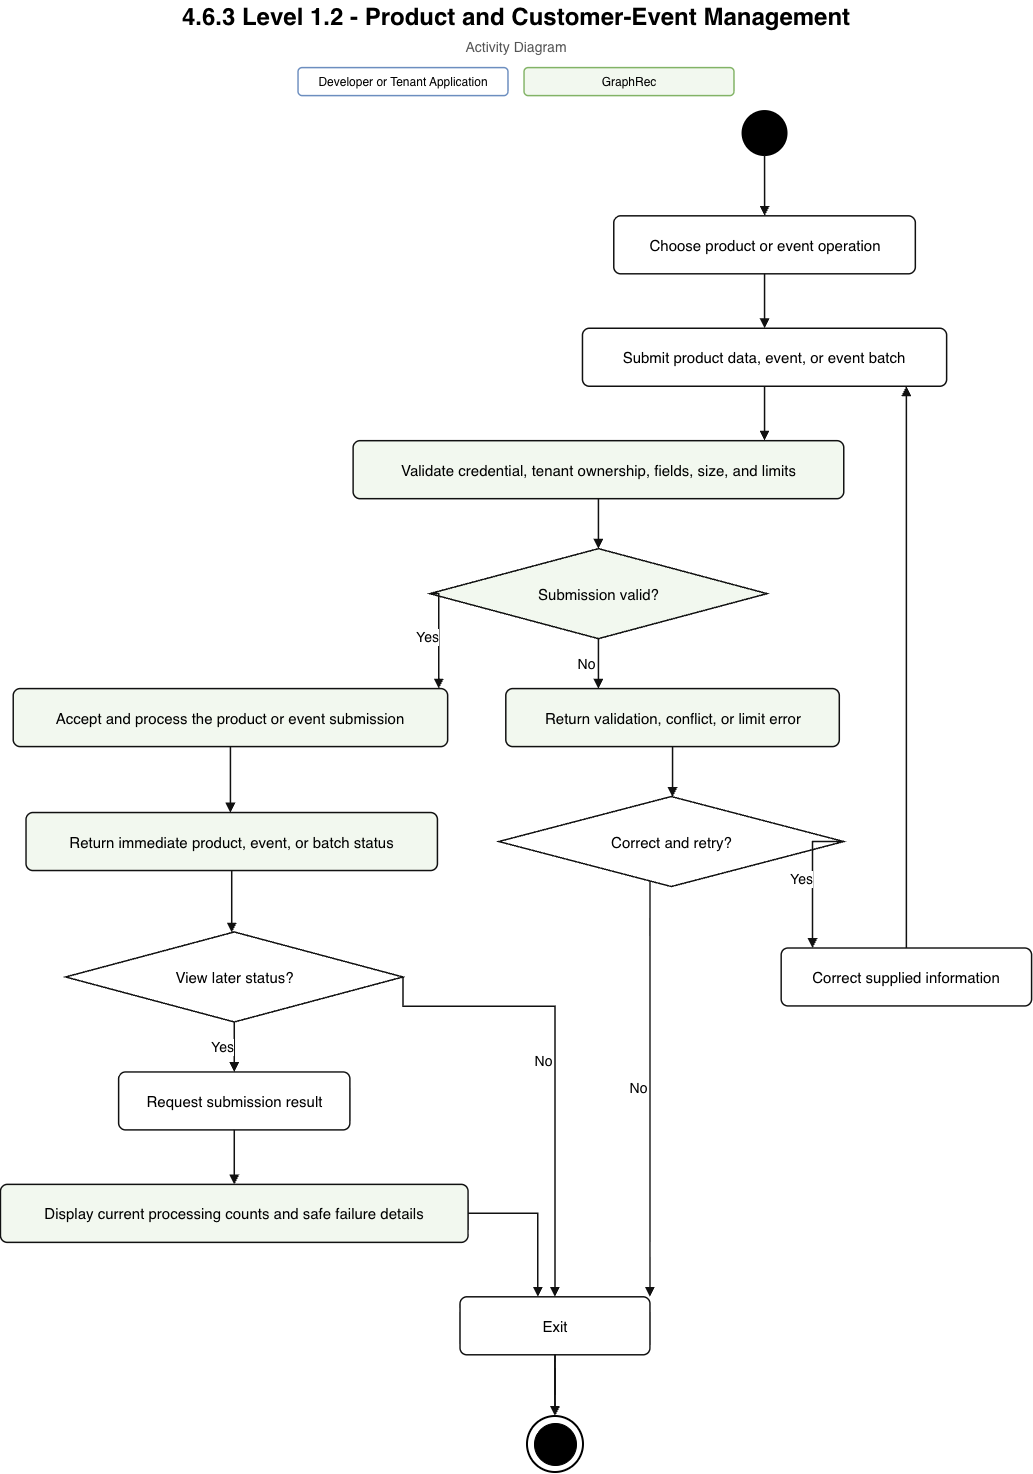

The diagram above was exported from draw.io. Its source (the exported page's mxGraphModel, read from the mxfile embedded in the PNG):
<mxGraphModel dx="2568" dy="1480" grid="1" gridSize="10" guides="1" tooltips="1" connect="1" arrows="1" fold="1" page="1" pageScale="1" pageWidth="1200" pageHeight="1567" math="0" shadow="0">
  <root>
    <mxCell id="0" />
    <mxCell id="1" parent="0" />
    <mxCell id="title" connectable="0" parent="1" style="text;html=1;strokeColor=none;fillColor=none;align=center;verticalAlign=middle;whiteSpace=wrap;fontSize=24;fontStyle=1;fontFamily=Helvetica;" value="4.6.3 Level 1.2 - Product and Customer-Event Management" vertex="1">
      <mxGeometry height="34" width="960" x="120" y="14" as="geometry" />
    </mxCell>
    <mxCell id="subtitle" connectable="0" parent="1" style="text;html=1;strokeColor=none;fillColor=none;align=center;verticalAlign=middle;whiteSpace=wrap;fontSize=14;fontColor=#555555;fontFamily=Helvetica;" value=" Activity Diagram" vertex="1">
      <mxGeometry height="24" width="760" x="220" y="49" as="geometry" />
    </mxCell>
    <mxCell id="legend_actor" connectable="0" parent="1" style="rounded=1;whiteSpace=wrap;html=1;fillColor=#ffffff;strokeColor=#6c8ebf;strokeWidth=1.5;fontSize=12;fontFamily=Helvetica;" value="Developer or Tenant Application" vertex="1">
      <mxGeometry height="28" width="210" x="382" y="82" as="geometry" />
    </mxCell>
    <mxCell id="legend_system" connectable="0" parent="1" style="rounded=1;whiteSpace=wrap;html=1;fillColor=#f2f8ef;strokeColor=#82b366;strokeWidth=1.5;fontSize=12;fontFamily=Helvetica;" value="GraphRec" vertex="1">
      <mxGeometry height="28" width="210" x="608" y="82" as="geometry" />
    </mxCell>
    <mxCell id="S" parent="1" style="ellipse;whiteSpace=wrap;html=1;aspect=fixed;fillColor=#000000;strokeColor=#000000;strokeWidth=2;" value="" vertex="1">
      <mxGeometry height="44" width="44" x="826.55" y="125.45" as="geometry" />
    </mxCell>
    <mxCell id="E" parent="1" style="ellipse;whiteSpace=wrap;html=1;aspect=fixed;fillColor=#ffffff;strokeColor=#000000;strokeWidth=2;" value="" vertex="1">
      <mxGeometry height="56" width="56" x="610.99" y="1430.4" as="geometry" />
    </mxCell>
    <mxCell id="E_inner" connectable="0" parent="1" style="ellipse;whiteSpace=wrap;html=1;aspect=fixed;fillColor=#000000;strokeColor=#000000;strokeWidth=1;" value="" vertex="1">
      <mxGeometry height="42" width="42" x="617.99" y="1437.4" as="geometry" />
    </mxCell>
    <mxCell id="A1" parent="1" style="rounded=1;whiteSpace=wrap;html=1;fillColor=#ffffff;strokeColor=#111111;strokeWidth=1.5;arcSize=12;fontSize=15;align=center;verticalAlign=middle;fontFamily=Helvetica;spacing=8;" value="Choose product or event operation" vertex="1">
      <mxGeometry height="58" width="301.56" x="697.77" y="230.23" as="geometry" />
    </mxCell>
    <mxCell id="A2" parent="1" style="rounded=1;whiteSpace=wrap;html=1;fillColor=#ffffff;strokeColor=#111111;strokeWidth=1.5;arcSize=12;fontSize=15;align=center;verticalAlign=middle;fontFamily=Helvetica;spacing=8;" value="Submit product data, event, or event batch" vertex="1">
      <mxGeometry height="58" width="364.16" x="666.47" y="342.65" as="geometry" />
    </mxCell>
    <mxCell id="A3" parent="1" style="rhombus;whiteSpace=wrap;html=1;fillColor=#ffffff;strokeColor=#111111;strokeWidth=1.5;fontSize=15;align=center;verticalAlign=middle;fontFamily=Helvetica;spacing=4;" value="Correct and retry?" vertex="1">
      <mxGeometry height="90" width="345" x="582.77" y="810.93" as="geometry" />
    </mxCell>
    <mxCell id="A4" parent="1" style="rounded=1;whiteSpace=wrap;html=1;fillColor=#ffffff;strokeColor=#111111;strokeWidth=1.5;arcSize=12;fontSize=15;align=center;verticalAlign=middle;fontFamily=Helvetica;spacing=8;" value="Correct supplied information" vertex="1">
      <mxGeometry height="58" width="250.44" x="865.15" y="962.37" as="geometry" />
    </mxCell>
    <mxCell id="A5" parent="1" style="rhombus;whiteSpace=wrap;html=1;fillColor=#ffffff;strokeColor=#111111;strokeWidth=1.5;fontSize=15;align=center;verticalAlign=middle;fontFamily=Helvetica;spacing=4;" value="View later status?" vertex="1">
      <mxGeometry height="90" width="337.34" x="149.6" y="946.37" as="geometry" />
    </mxCell>
    <mxCell id="A6" parent="1" style="rounded=1;whiteSpace=wrap;html=1;fillColor=#ffffff;strokeColor=#111111;strokeWidth=1.5;arcSize=12;fontSize=15;align=center;verticalAlign=middle;fontFamily=Helvetica;spacing=8;" value="Request submission result" vertex="1">
      <mxGeometry height="58" width="231.28" x="202.63" y="1086.32" as="geometry" />
    </mxCell>
    <mxCell id="A7" parent="1" style="rounded=1;whiteSpace=wrap;html=1;fillColor=#ffffff;strokeColor=#111111;strokeWidth=1.5;arcSize=12;fontSize=15;align=center;verticalAlign=middle;fontFamily=Helvetica;spacing=8;" value="Exit" vertex="1">
      <mxGeometry height="58" width="190" x="543.99" y="1311.21" as="geometry" />
    </mxCell>
    <mxCell id="G1" parent="1" style="rounded=1;whiteSpace=wrap;html=1;fillColor=#f2f8ef;strokeColor=#111111;strokeWidth=1.5;arcSize=12;fontSize=15;align=center;verticalAlign=middle;fontFamily=Helvetica;spacing=8;" value="Validate credential, tenant ownership, fields, size, and limits" vertex="1">
      <mxGeometry height="58" width="490.66" x="437.1" y="455.08" as="geometry" />
    </mxCell>
    <mxCell id="G2" parent="1" style="rhombus;whiteSpace=wrap;html=1;fillColor=#f2f8ef;strokeColor=#111111;strokeWidth=1.5;fontSize=15;align=center;verticalAlign=middle;fontFamily=Helvetica;spacing=4;" value="Submission valid?" vertex="1">
      <mxGeometry height="90" width="337.34" x="513.76" y="563.04" as="geometry" />
    </mxCell>
    <mxCell id="G3" parent="1" style="rounded=1;whiteSpace=wrap;html=1;fillColor=#f2f8ef;strokeColor=#111111;strokeWidth=1.5;arcSize=12;fontSize=15;align=center;verticalAlign=middle;fontFamily=Helvetica;spacing=8;" value="Accept and process the product or event submission" vertex="1">
      <mxGeometry height="58" width="434.44" x="97.21" y="702.99" as="geometry" />
    </mxCell>
    <mxCell id="G4" parent="1" style="rounded=1;whiteSpace=wrap;html=1;fillColor=#f2f8ef;strokeColor=#111111;strokeWidth=1.5;arcSize=12;fontSize=15;align=center;verticalAlign=middle;fontFamily=Helvetica;spacing=8;" value="Return immediate product, event, or batch status" vertex="1">
      <mxGeometry height="58" width="411.44" x="109.99" y="826.93" as="geometry" />
    </mxCell>
    <mxCell id="G5" parent="1" style="rounded=1;whiteSpace=wrap;html=1;fillColor=#f2f8ef;strokeColor=#111111;strokeWidth=1.5;arcSize=12;fontSize=15;align=center;verticalAlign=middle;fontFamily=Helvetica;spacing=8;" value="Return validation, conflict, or limit error" vertex="1">
      <mxGeometry height="58" width="333.5" x="589.8" y="702.99" as="geometry" />
    </mxCell>
    <mxCell id="G6" parent="1" style="rounded=1;whiteSpace=wrap;html=1;fillColor=#f2f8ef;strokeColor=#111111;strokeWidth=1.5;arcSize=12;fontSize=15;align=center;verticalAlign=middle;fontFamily=Helvetica;spacing=8;" value="Display current processing counts and safe failure details" vertex="1">
      <mxGeometry height="58" width="467.66" x="84.44" y="1198.77" as="geometry" />
    </mxCell>
    <mxCell id="edge_1" edge="1" parent="1" source="S" style="edgeStyle=orthogonalEdgeStyle;rounded=0;orthogonalLoop=1;jettySize=auto;html=1;endArrow=block;endFill=1;strokeColor=#111111;strokeWidth=1.5;fontSize=14;fontFamily=Helvetica;labelBackgroundColor=#ffffff;" target="A1" value="">
      <mxGeometry relative="1" as="geometry">
        <Array as="points">
          <mxPoint x="848.55" y="169.99" />
          <mxPoint x="848.55" y="226.29" />
        </Array>
      </mxGeometry>
    </mxCell>
    <mxCell id="edge_2" edge="1" parent="1" source="A1" style="edgeStyle=orthogonalEdgeStyle;rounded=0;orthogonalLoop=1;jettySize=auto;html=1;endArrow=block;endFill=1;strokeColor=#111111;strokeWidth=1.5;fontSize=14;fontFamily=Helvetica;labelBackgroundColor=#ffffff;" target="A2" value="">
      <mxGeometry relative="1" as="geometry">
        <Array as="points">
          <mxPoint x="848.55" y="282.5" />
          <mxPoint x="848.55" y="338.81" />
        </Array>
      </mxGeometry>
    </mxCell>
    <mxCell id="edge_3" edge="1" parent="1" source="A2" style="edgeStyle=orthogonalEdgeStyle;rounded=0;orthogonalLoop=1;jettySize=auto;html=1;endArrow=block;endFill=1;strokeColor=#111111;strokeWidth=1.5;fontSize=14;fontFamily=Helvetica;labelBackgroundColor=#ffffff;" target="G1" value="">
      <mxGeometry relative="1" as="geometry">
        <Array as="points">
          <mxPoint x="797.11" y="394.93" />
          <mxPoint x="797.11" y="451.23" />
        </Array>
      </mxGeometry>
    </mxCell>
    <mxCell id="edge_4" edge="1" parent="1" source="G1" style="edgeStyle=orthogonalEdgeStyle;rounded=0;orthogonalLoop=1;jettySize=auto;html=1;endArrow=block;endFill=1;strokeColor=#111111;strokeWidth=1.5;fontSize=14;fontFamily=Helvetica;labelBackgroundColor=#ffffff;" target="G2" value="">
      <mxGeometry relative="1" as="geometry">
        <Array as="points">
          <mxPoint x="682.43" y="507.44" />
          <mxPoint x="682.43" y="563.56" />
        </Array>
      </mxGeometry>
    </mxCell>
    <mxCell id="edge_5" edge="1" parent="1" source="G2" style="edgeStyle=orthogonalEdgeStyle;rounded=0;orthogonalLoop=1;jettySize=auto;html=1;endArrow=block;endFill=1;strokeColor=#111111;strokeWidth=1.5;fontSize=14;fontFamily=Helvetica;labelBackgroundColor=#ffffff;" target="G5" value="No">
      <mxGeometry relative="1" y="-12" as="geometry">
        <Array as="points">
          <mxPoint x="720.45" y="634.94" />
          <mxPoint x="720.45" y="699.31" />
        </Array>
      </mxGeometry>
    </mxCell>
    <mxCell id="edge_6" edge="1" parent="1" source="G5" style="edgeStyle=orthogonalEdgeStyle;rounded=0;orthogonalLoop=1;jettySize=auto;html=1;endArrow=block;endFill=1;strokeColor=#111111;strokeWidth=1.5;fontSize=14;fontFamily=Helvetica;labelBackgroundColor=#ffffff;" target="A3" value="">
      <mxGeometry relative="1" as="geometry">
        <Array as="points">
          <mxPoint x="756.55" y="755.3" />
          <mxPoint x="756.55" y="811.9" />
        </Array>
      </mxGeometry>
    </mxCell>
    <mxCell id="edge_7" edge="1" parent="1" source="A3" style="edgeStyle=orthogonalEdgeStyle;rounded=0;orthogonalLoop=1;jettySize=auto;html=1;endArrow=block;endFill=1;strokeColor=#111111;strokeWidth=1.5;fontSize=14;fontFamily=Helvetica;labelBackgroundColor=#ffffff;exitX=1;exitY=0.5;exitDx=0;exitDy=0;" target="A4" value="Yes">
      <mxGeometry relative="1" y="-12" as="geometry">
        <Array as="points">
          <mxPoint x="896.5" y="855.88" />
        </Array>
      </mxGeometry>
    </mxCell>
    <mxCell id="edge_8" edge="1" parent="1" source="A4" style="edgeStyle=orthogonalEdgeStyle;rounded=0;orthogonalLoop=1;jettySize=auto;html=1;endArrow=block;endFill=1;strokeColor=#111111;strokeWidth=1.5;fontSize=14;fontFamily=Helvetica;labelBackgroundColor=#ffffff;" target="A2" value="">
      <mxGeometry relative="1" as="geometry">
        <Array as="points">
          <mxPoint x="979.2" y="968.21" />
          <mxPoint x="979.2" y="404.5" />
        </Array>
      </mxGeometry>
    </mxCell>
    <mxCell id="edge_9" edge="1" parent="1" source="A3" style="edgeStyle=orthogonalEdgeStyle;rounded=0;orthogonalLoop=1;jettySize=auto;html=1;endArrow=block;endFill=1;strokeColor=#111111;strokeWidth=1.5;fontSize=14;fontFamily=Helvetica;labelBackgroundColor=#ffffff;" target="A7" value="No">
      <mxGeometry relative="1" y="-12" as="geometry">
        <Array as="points">
          <mxPoint x="656.24" y="870.95" />
          <mxPoint x="656.24" y="1307.27" />
        </Array>
      </mxGeometry>
    </mxCell>
    <mxCell id="edge_10" edge="1" parent="1" source="A7" style="edgeStyle=orthogonalEdgeStyle;rounded=0;orthogonalLoop=1;jettySize=auto;html=1;endArrow=block;endFill=1;strokeColor=#111111;strokeWidth=1.5;fontSize=14;fontFamily=Helvetica;labelBackgroundColor=#ffffff;" target="E" value="">
      <mxGeometry relative="1" as="geometry">
        <Array as="points">
          <mxPoint x="624.61" y="1363.56" />
          <mxPoint x="624.61" y="1423.88" />
        </Array>
      </mxGeometry>
    </mxCell>
    <mxCell id="edge_11" edge="1" parent="1" source="G2" style="edgeStyle=orthogonalEdgeStyle;rounded=0;orthogonalLoop=1;jettySize=auto;html=1;endArrow=block;endFill=1;strokeColor=#111111;strokeWidth=1.5;fontSize=14;fontFamily=Helvetica;labelBackgroundColor=#ffffff;exitX=0;exitY=0.5;exitDx=0;exitDy=0;" target="G3" value="Yes">
      <mxGeometry relative="1" y="-12" as="geometry">
        <Array as="points">
          <mxPoint x="522.75" y="608" />
        </Array>
      </mxGeometry>
    </mxCell>
    <mxCell id="edge_12" edge="1" parent="1" source="G3" style="edgeStyle=orthogonalEdgeStyle;rounded=0;orthogonalLoop=1;jettySize=auto;html=1;endArrow=block;endFill=1;strokeColor=#111111;strokeWidth=1.5;fontSize=14;fontFamily=Helvetica;labelBackgroundColor=#ffffff;" target="G4" value="">
      <mxGeometry relative="1" as="geometry">
        <Array as="points">
          <mxPoint x="315.71" y="755.3" />
          <mxPoint x="315.71" y="823.14" />
        </Array>
      </mxGeometry>
    </mxCell>
    <mxCell id="edge_13" edge="1" parent="1" source="G4" style="edgeStyle=orthogonalEdgeStyle;rounded=0;orthogonalLoop=1;jettySize=auto;html=1;endArrow=block;endFill=1;strokeColor=#111111;strokeWidth=1.5;fontSize=14;fontFamily=Helvetica;labelBackgroundColor=#ffffff;" target="A5" value="">
      <mxGeometry relative="1" as="geometry">
        <Array as="points">
          <mxPoint x="318.27" y="879.52" />
          <mxPoint x="318.27" y="946.78" />
        </Array>
      </mxGeometry>
    </mxCell>
    <mxCell id="edge_14" edge="1" parent="1" source="A5" style="edgeStyle=orthogonalEdgeStyle;rounded=0;orthogonalLoop=1;jettySize=auto;html=1;endArrow=block;endFill=1;strokeColor=#111111;strokeWidth=1.5;fontSize=14;fontFamily=Helvetica;labelBackgroundColor=#ffffff;" target="A6" value="Yes">
      <mxGeometry relative="1" y="-12" as="geometry">
        <Array as="points">
          <mxPoint x="318.27" y="1025.9" />
          <mxPoint x="318.27" y="1082.36" />
        </Array>
      </mxGeometry>
    </mxCell>
    <mxCell id="edge_15" edge="1" parent="1" source="A6" style="edgeStyle=orthogonalEdgeStyle;rounded=0;orthogonalLoop=1;jettySize=auto;html=1;endArrow=block;endFill=1;strokeColor=#111111;strokeWidth=1.5;fontSize=14;fontFamily=Helvetica;labelBackgroundColor=#ffffff;" target="G6" value="">
      <mxGeometry relative="1" as="geometry">
        <Array as="points">
          <mxPoint x="318.27" y="1138.62" />
          <mxPoint x="318.27" y="1194.91" />
        </Array>
      </mxGeometry>
    </mxCell>
    <mxCell id="edge_16" edge="1" parent="1" source="G6" style="edgeStyle=orthogonalEdgeStyle;rounded=0;orthogonalLoop=1;jettySize=auto;html=1;endArrow=block;endFill=1;strokeColor=#111111;strokeWidth=1.5;fontSize=14;fontFamily=Helvetica;labelBackgroundColor=#ffffff;" target="A7" value="">
      <mxGeometry relative="1" as="geometry">
        <Array as="points">
          <mxPoint x="592.47" y="1227.77" />
          <mxPoint x="621.74" y="1227.77" />
          <mxPoint x="621.74" y="1227.77" />
          <mxPoint x="621.74" y="1227.77" />
          <mxPoint x="621.74" y="1307.33" />
        </Array>
      </mxGeometry>
    </mxCell>
    <mxCell id="edge_17" edge="1" parent="1" source="A7" style="edgeStyle=orthogonalEdgeStyle;rounded=0;orthogonalLoop=1;jettySize=auto;html=1;endArrow=block;endFill=1;strokeColor=#111111;strokeWidth=1.5;fontSize=14;fontFamily=Helvetica;labelBackgroundColor=#ffffff;" target="E" value="">
      <mxGeometry relative="1" as="geometry">
        <Array as="points">
          <mxPoint x="638.99" y="1363.56" />
          <mxPoint x="638.99" y="1419.65" />
        </Array>
      </mxGeometry>
    </mxCell>
    <mxCell id="edge_18" edge="1" parent="1" source="A5" style="edgeStyle=orthogonalEdgeStyle;rounded=0;orthogonalLoop=1;jettySize=auto;html=1;endArrow=block;endFill=1;strokeColor=#111111;strokeWidth=1.5;fontSize=14;fontFamily=Helvetica;labelBackgroundColor=#ffffff;exitX=1;exitY=0.5;exitDx=0;exitDy=0;" target="A7" value="No">
      <mxGeometry relative="1" y="-12" as="geometry">
        <Array as="points">
          <mxPoint x="486.88" y="1020.75" />
          <mxPoint x="639" y="1020.75" />
        </Array>
      </mxGeometry>
    </mxCell>
    <mxCell id="edge_19" edge="1" parent="1" source="A7" style="edgeStyle=orthogonalEdgeStyle;rounded=0;orthogonalLoop=1;jettySize=auto;html=1;endArrow=block;endFill=1;strokeColor=#111111;strokeWidth=1.5;fontSize=14;fontFamily=Helvetica;labelBackgroundColor=#ffffff;" target="E" value="">
      <mxGeometry relative="1" as="geometry">
        <Array as="points">
          <mxPoint x="653.36" y="1363.56" />
          <mxPoint x="653.36" y="1423.88" />
        </Array>
      </mxGeometry>
    </mxCell>
  </root>
</mxGraphModel>